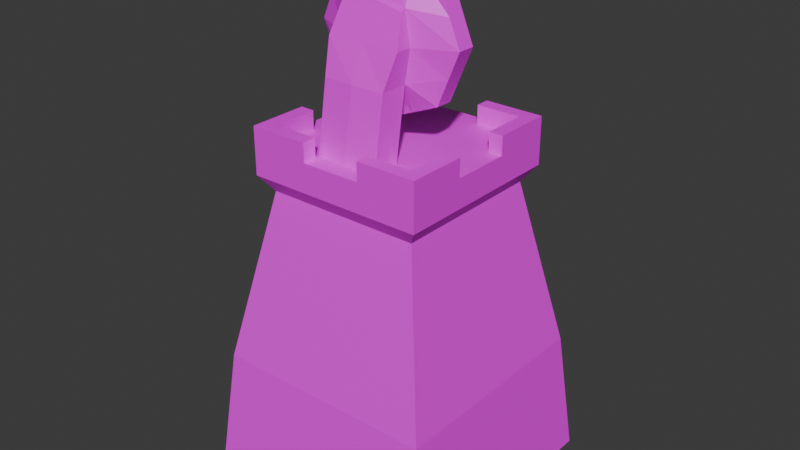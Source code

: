 # Source: ManaLazer.blend  (saved by Blender 4.3.32; exported with 4.5.12 LTS)
import bpy
from mathutils import Matrix  # noqa: F401  (used for matrix-valued properties, if any)

bpy.ops.wm.read_factory_settings(use_empty=True)
scene = bpy.context.scene
scene.name = 'Scene'

# ---- collections
col_collection = bpy.data.collections.new('Collection'); scene.collection.children.link(col_collection)

# ---- images (referenced by path relative to the original .blend; pixels are not part of the script)
import os
ASSET_DIR = os.environ.get("B2B_ASSET_DIR", "")  # directory of the original .blend (textures are referenced by path, not embedded)
HERE = os.path.dirname(os.path.abspath(__file__))  # packed textures are extracted next to this script under _unpacked/

def load_image(name, relpath, width, height, colorspace="sRGB"):
    """Load a texture the original file referenced (path relative to the .blend, or extracted next to this script)."""
    p = next((c for c in (os.path.join(HERE, relpath), os.path.join(ASSET_DIR, relpath)) if relpath and os.path.exists(c)), "")
    if p:
        img = bpy.data.images.load(p, check_existing=True)
        img.name = name
    else:  # same state as the original file: an image datablock whose file is absent (Cycles renders it pink)
        img = bpy.data.images.new(name, width, height)
        img.source = "FILE"
        img.filepath = "//" + (relpath or name)
    img.colorspace_settings.name = colorspace
    return img
img_untitled_001 = load_image('Untitled.001', '', 1024, 1024, 'sRGB')
img_untitled = load_image('Untitled', '', 1024, 1024, 'sRGB')

# ---- materials (node trees are filled in below, after node groups)
mat_material_001 = bpy.data.materials.new('Material.001')
mat_manalazer = bpy.data.materials.new('ManaLazer')

# ---- material node trees
mat_material_001.use_nodes = True; mat_material_001.node_tree.nodes.clear()
_N = mat_material_001.node_tree.nodes; _L = mat_material_001.node_tree.links
n0 = _N.new('ShaderNodeBsdfPrincipled'); n0.name = 'Principled BSDF'; n0.location = (10, 300)
n1 = _N.new('ShaderNodeOutputMaterial'); n1.name = 'Material Output'; n1.location = (300, 300)
n2 = _N.new('ShaderNodeTexImage'); n2.name = 'Image Texture'; n2.location = (-348, 166)
n2.image = img_untitled_001
_L.new(n0.outputs[0], n1.inputs[0])
_L.new(n2.outputs[0], n0.inputs[0])
n1.is_active_output = True
mat_manalazer.use_nodes = True; mat_manalazer.node_tree.nodes.clear()
_N = mat_manalazer.node_tree.nodes; _L = mat_manalazer.node_tree.links
n0 = _N.new('ShaderNodeBsdfPrincipled'); n0.name = 'Principled BSDF'; n0.location = (10, 300)
n1 = _N.new('ShaderNodeOutputMaterial'); n1.name = 'Material Output'; n1.location = (300, 300)
n2 = _N.new('ShaderNodeTexImage'); n2.name = 'Image Texture'; n2.location = (-380, 233)
n2.image = img_untitled
_L.new(n0.outputs[0], n1.inputs[0])
_L.new(n2.outputs[0], n0.inputs[0])
n1.is_active_output = True

# ---- world
world_world = bpy.data.worlds.new('World'); scene.world = world_world
world_world.use_nodes = True; world_world.node_tree.nodes.clear()
_N = world_world.node_tree.nodes; _L = world_world.node_tree.links
n0 = _N.new('ShaderNodeOutputWorld'); n0.name = 'World Output'; n0.location = (300, 300)
n1 = _N.new('ShaderNodeBackground'); n1.name = 'Background'; n1.location = (10, 300)
n1.inputs[0].default_value = (0.05088, 0.05088, 0.05088, 1.0)
_L.new(n1.outputs[0], n0.inputs[0])
n0.is_active_output = True
world_world.color = (0.05088, 0.05088, 0.05088)
world_world.sun_shadow_jitter_overblur = 0.0

# ---- meshes
me_cube_001 = bpy.data.meshes.new('Cube.001')
me_cube_001.from_pydata([(-1.0, -1.0, 0.03566), (-0.7148, -0.7148, 2.548), (-1.0, 1.0, 0.03566), (-0.7148, 0.7148, 2.548), (1.0, -1.0, 0.03566), (0.7148, -0.7148, 2.548), (1.0, 1.0, 0.03566), (0.7148, 0.7148, 2.548), (-0.6019, -0.6019, 2.776), (-0.6019, 0.6019, 2.776), (0.6019, 0.6019, 2.776), (0.6019, -0.6019, 2.776), (0.298, 0.9966, 0.06972), (-0.298, 0.9966, 0.06972), (-0.2383, 0.7148, 2.548), (0.2383, 0.7148, 2.548), (-0.3333, -1.0, 0.03566), (0.3333, -1.0, 0.03566), (0.2383, -0.7148, 2.548), (-0.2383, -0.7148, 2.548), (-0.2383, 0.6019, 2.776), (0.2383, 0.6019, 2.776), (0.2383, -0.6019, 2.776), (-0.2383, -0.6019, 2.776), (-1.0, 0.3333, 0.03566), (-1.0, -0.3333, 0.03566), (-0.7148, -0.2383, 2.548), (-0.7148, 0.2383, 2.548), (1.0, -0.3333, 0.03566), (1.0, 0.3333, 0.03566), (0.7148, 0.2383, 2.548), (0.7148, -0.2383, 2.548), (-0.6019, -0.2383, 2.776), (-0.6019, 0.2383, 2.776), (0.6019, 0.2383, 2.776), (0.6019, -0.2383, 2.776), (0.2383, 0.2383, 2.776), (0.2383, -0.2383, 2.776), (-0.2383, 0.2383, 2.776), (-0.2383, -0.2383, 2.776), (-0.3333, 0.3333, 0.03566), (-0.3333, -0.3333, 0.03566), (0.3333, 0.3333, 0.03566), (0.3333, -0.3333, 0.03566), (-0.7148, 0.2383, 2.776), (-0.7148, 0.7148, 2.776), (0.2383, 0.7148, 2.776), (0.7148, 0.7148, 2.776), (0.7148, -0.2383, 2.776), (0.7148, -0.7148, 2.776), (-0.2383, -0.7148, 2.776), (-0.7148, -0.7148, 2.776), (-0.2383, 0.7148, 2.776), (0.2383, -0.7148, 2.776), (-0.7148, -0.2383, 2.776), (0.7148, 0.2383, 2.776), (-0.7148, 0.2383, 2.925), (-0.7148, 0.7148, 2.925), (0.2383, 0.7148, 2.925), (0.7148, 0.7148, 2.925), (0.7148, -0.2383, 2.925), (0.7148, -0.7148, 2.925), (-0.2383, -0.7148, 2.925), (-0.7148, -0.7148, 2.925), (-0.2383, 0.7148, 2.925), (0.2383, -0.7148, 2.925), (-0.7148, -0.2383, 2.925), (0.7148, 0.2383, 2.925), (-0.6019, 0.2383, 2.925), (-0.6019, 0.6019, 2.925), (0.2383, 0.6019, 2.925), (0.6019, 0.6019, 2.925), (0.6019, -0.2383, 2.925), (0.6019, -0.6019, 2.925), (-0.2383, -0.6019, 2.925), (-0.6019, -0.6019, 2.925), (-0.2383, 0.6019, 2.925), (0.2383, -0.6019, 2.925), (-0.6019, -0.2383, 2.925), (0.6019, 0.2383, 2.925), (-0.8986, -0.8986, 1.049), (-0.8986, 0.8986, 1.049), (0.8986, 0.8986, 1.049), (0.8986, -0.8986, 1.049), (0.2995, -0.8986, 1.049), (-0.2995, -0.8986, 1.049), (-0.2659, 0.9014, 1.083), (0.2659, 0.9014, 1.083), (0.8986, 0.2995, 1.049), (0.8986, -0.2995, 1.049), (-0.8986, -0.2995, 1.049), (-0.8986, 0.2995, 1.049), (-0.6234, -0.6234, 2.42), (-0.6234, 0.6234, 2.42), (0.6234, 0.6234, 2.42), (0.6234, -0.6234, 2.42), (0.2078, -0.6234, 2.42), (-0.2078, -0.6234, 2.42), (-0.2078, 0.6234, 2.42), (0.2078, 0.6234, 2.42), (0.6234, 0.2078, 2.42), (0.6234, -0.2078, 2.42), (-0.6234, -0.2078, 2.42), (-0.6234, 0.2078, 2.42), (0.0, 0.9966, 0.06972), (-0.2822, 0.9496, 0.5411), (0.2822, 0.9496, 0.5411), (0.0, 0.9014, 1.199), (-0.1667, 0.9966, 0.06972), (-0.2907, 0.9748, 0.2878), (0.2907, 0.9748, 0.2878), (0.1361, 0.9014, 1.158), (0.1667, 0.9966, 0.06972), (-0.2738, 0.9249, 0.8049), (0.2738, 0.9249, 0.8049), (-0.1361, 0.9014, 1.158), (-0.1667, 1.0, 0.03566), (-0.3333, 1.0, 0.03566), (-0.3249, 0.9747, 0.2889), (0.3249, 0.9747, 0.2889), (0.3333, 1.0, 0.03566), (0.1498, 0.8986, 1.19), (0.2995, 0.8986, 1.103), (0.1667, 1.0, 0.03566), (0.0, 1.0, 0.03566), (-0.308, 0.924, 0.8059), (-0.3164, 0.9493, 0.5422), (0.308, 0.924, 0.8059), (0.3164, 0.9493, 0.5422), (-0.1498, 0.8986, 1.19), (0.0, 0.8986, 1.235), (-0.2995, 0.8986, 1.103), (0.1582, 0.8576, 0.5422), (0.2822, 0.8579, 0.5411), (-0.1582, 0.8576, 0.5422), (0.0, 0.8576, 0.5422), (0.0, 0.8829, 0.2889), (0.0, 0.9049, 0.06972), (0.0, 0.8323, 0.8759), (-0.2822, 0.8579, 0.5411), (0.0, 0.8097, 1.199), (-0.154, 0.8323, 0.8511), (-0.2738, 0.8332, 0.8049), (-0.1361, 0.8097, 1.158), (-0.1624, 0.8829, 0.2889), (-0.2907, 0.8831, 0.2878), (-0.1667, 0.9049, 0.06972), (0.1624, 0.8829, 0.2889), (0.2907, 0.8831, 0.2878), (0.1667, 0.9049, 0.06972), (0.154, 0.8323, 0.8511), (0.2738, 0.8332, 0.8049), (0.1361, 0.8097, 1.158), (-0.298, 0.9049, 0.06972), (0.298, 0.9049, 0.06972), (0.2659, 0.8097, 1.083), (-0.2659, 0.8097, 1.083), (-0.1667, 1.019, 0.03741), (-0.3333, 1.019, 0.03741), (-0.3249, 0.9937, 0.2907), (0.3249, 0.9937, 0.2907), (0.3333, 1.019, 0.03741), (0.1498, 0.9177, 1.192), (0.2995, 0.9177, 1.105), (0.1667, 1.019, 0.03741), (0.0, 1.019, 0.03741), (-0.308, 0.9431, 0.8076), (-0.3164, 0.9684, 0.5439), (0.308, 0.9431, 0.8076), (0.3164, 0.9684, 0.5439), (-0.1498, 0.9177, 1.192), (0.0, 0.9177, 1.237), (-0.2995, 0.9177, 1.105), (-0.1667, 1.016, 0.07146), (-0.298, 1.016, 0.07146), (-0.2907, 0.9939, 0.2895), (0.2907, 0.9939, 0.2895), (0.298, 1.016, 0.07146), (0.1361, 0.9205, 1.16), (0.2659, 0.9205, 1.085), (0.1667, 1.016, 0.07146), (0.0, 1.016, 0.07146), (-0.2738, 0.944, 0.8066), (-0.2822, 0.9687, 0.5428), (0.2738, 0.944, 0.8066), (0.2822, 0.9687, 0.5428), (-0.1361, 0.9205, 1.16), (0.0, 0.9205, 1.201), (-0.2659, 0.9205, 1.085)], [], [(103, 27, 3, 93), (99, 15, 7, 94), (101, 31, 5, 95), (97, 19, 1, 92), (43, 28, 4, 17), (18, 5, 49, 53), (39, 32, 8, 23), (14, 3, 45, 52), (30, 7, 47, 55), (26, 1, 51, 54), (7, 15, 46, 47), (15, 14, 52, 46), (35, 37, 22, 11), (37, 39, 23, 22), (1, 19, 50, 51), (19, 18, 53, 50), (25, 41, 16, 0), (41, 43, 17, 16), (95, 5, 18, 96), (96, 18, 19, 97), (93, 3, 14, 98), (98, 14, 15, 99), (117, 116, 124, 123, 120, 42, 40), (40, 42, 43, 41), (2, 117, 40, 24), (24, 40, 41, 25), (21, 20, 38, 36), (36, 38, 39, 37), (10, 21, 36, 34), (34, 36, 37, 35), (3, 27, 44, 45), (27, 26, 54, 44), (5, 31, 48, 49), (31, 30, 55, 48), (20, 9, 33, 38), (38, 33, 32, 39), (120, 6, 29, 42), (42, 29, 28, 43), (94, 7, 30, 100), (100, 30, 31, 101), (92, 1, 26, 102), (102, 26, 27, 103), (48, 35, 72, 60), (21, 10, 71, 70), (34, 55, 67, 79), (8, 32, 78, 75), (33, 9, 69, 68), (20, 21, 46, 52), (32, 54, 66, 78), (22, 23, 50, 53), (55, 47, 59, 67), (32, 33, 44, 54), (46, 21, 70, 58), (34, 35, 48, 55), (68, 69, 57, 56), (70, 71, 59, 58), (72, 73, 61, 60), (74, 75, 63, 62), (69, 76, 64, 57), (73, 77, 65, 61), (75, 78, 66, 63), (71, 79, 67, 59), (45, 44, 56, 57), (35, 11, 73, 72), (10, 34, 79, 71), (23, 8, 75, 74), (47, 46, 58, 59), (50, 23, 74, 62), (52, 45, 57, 64), (49, 48, 60, 61), (9, 20, 76, 69), (44, 33, 68, 56), (51, 50, 62, 63), (54, 51, 63, 66), (20, 52, 64, 76), (53, 49, 61, 65), (11, 22, 77, 73), (22, 53, 65, 77), (25, 90, 91, 24), (0, 80, 90, 25), (29, 88, 89, 28), (6, 82, 88, 29), (112, 104, 137, 149), (2, 81, 131, 125, 126, 118, 117), (17, 84, 85, 16), (4, 83, 84, 17), (16, 85, 80, 0), (28, 89, 83, 4), (120, 119, 128, 127, 122, 82, 6), (24, 91, 81, 2), (90, 102, 103, 91), (80, 92, 102, 90), (88, 100, 101, 89), (82, 94, 100, 88), (131, 98, 99, 122, 121, 130, 129), (81, 93, 98, 131), (84, 96, 97, 85), (83, 95, 96, 84), (85, 97, 92, 80), (89, 101, 95, 83), (122, 99, 94, 82), (91, 103, 93, 81), (107, 111, 152, 140), (111, 87, 155, 152), (106, 110, 148, 133), (110, 12, 154, 148), (109, 105, 139, 145), (13, 109, 145, 153), (104, 108, 146, 137), (86, 115, 143, 156), (108, 13, 153, 146), (115, 107, 140, 143), (87, 114, 151, 155), (114, 106, 133, 151), (113, 86, 156, 142), (105, 113, 142, 139), (12, 112, 149, 154), (112, 12, 177, 180), (117, 118, 159, 158), (111, 107, 187, 178), (110, 106, 185, 176), (131, 129, 170, 172), (105, 109, 175, 183), (122, 127, 168, 163), (108, 104, 181, 173), (125, 131, 172, 166), (121, 122, 163, 162), (107, 115, 186, 187), (120, 123, 164, 161), (106, 114, 184, 185), (130, 121, 162, 171), (113, 105, 183, 182), (128, 119, 160, 169), (150, 152, 155, 151), (147, 132, 133, 148), (144, 134, 135, 136), (141, 143, 140, 138), (134, 141, 138, 135), (139, 142, 141, 134), (142, 156, 143, 141), (146, 144, 136, 137), (153, 145, 144, 146), (145, 139, 134, 144), (149, 147, 148, 154), (137, 136, 147, 149), (136, 135, 132, 147), (132, 150, 151, 133), (135, 138, 150, 132), (138, 140, 152, 150), (174, 173, 157, 158), (175, 174, 158, 159), (177, 176, 160, 161), (179, 178, 162, 163), (181, 180, 164, 165), (182, 183, 167, 166), (185, 184, 168, 169), (187, 186, 170, 171), (173, 181, 165, 157), (183, 175, 159, 167), (176, 185, 169, 160), (178, 187, 171, 162), (180, 177, 161, 164), (188, 182, 166, 172), (184, 179, 163, 168), (186, 188, 172, 170), (119, 120, 161, 160), (123, 124, 165, 164), (86, 113, 182, 188), (126, 125, 166, 167), (13, 108, 173, 174), (114, 87, 179, 184), (127, 128, 169, 168), (109, 13, 174, 175), (115, 86, 188, 186), (129, 130, 171, 170), (12, 110, 176, 177), (124, 116, 157, 165), (87, 111, 178, 179), (116, 117, 158, 157), (118, 126, 167, 159), (104, 112, 180, 181)])
_uv = me_cube_001.uv_layers.new(name='UVMap')
_uv.uv.foreach_set('vector', [0.5346, 0.5673, 0.5397, 0.5462, 0.6191, 0.5462, 0.6039, 0.5673, 0.2013, 0.08272, 0.2064, 0.06255, 0.2858, 0.06255, 0.2706, 0.08272, 0.2013, 0.5676, 0.2064, 0.5465, 0.2858, 0.5465, 0.2706, 0.5676, 0.5346, 0.08316, 0.5397, 0.06264, 0.6191, 0.06264, 0.6039, 0.08316, 0.8889, 0.2253, 1.0, 0.2253, 1.0, 0.3363, 0.8889, 0.3363, 0.4603, 0.06264, 0.3809, 0.06264, 0.3809, 0.02477, 0.4603, 0.02477, 0.8255, 0.4158, 0.8255, 0.3552, 0.8861, 0.3552, 0.8861, 0.4158, 0.127, 0.06255, 0.04753, 0.06255, 0.04753, 0.02473, 0.127, 0.02473, 0.127, 0.5465, 0.04753, 0.5465, 0.04753, 0.5086, 0.127, 0.5086, 0.4603, 0.5462, 0.3809, 0.5462, 0.3809, 0.5083, 0.4603, 0.5083, 0.2858, 0.06255, 0.2064, 0.06255, 0.2064, 0.02473, 0.2858, 0.02473, 0.2064, 0.06255, 0.127, 0.06255, 0.127, 0.02473, 0.2064, 0.02473, 0.8255, 0.5558, 0.8255, 0.4952, 0.8861, 0.4952, 0.8861, 0.5558, 0.8255, 0.4952, 0.8255, 0.4158, 0.8861, 0.4158, 0.8861, 0.4952, 0.6191, 0.06264, 0.5397, 0.06264, 0.5397, 0.02477, 0.6191, 0.02477, 0.5397, 0.06264, 0.4603, 0.06264, 0.4603, 0.02477, 0.5397, 0.02477, 0.6667, 0.2253, 0.7778, 0.2253, 0.7778, 0.3363, 0.6667, 0.3363, 0.7778, 0.2253, 0.8889, 0.2253, 0.8889, 0.3363, 0.7778, 0.3363, 0.3961, 0.08316, 0.3809, 0.06264, 0.4603, 0.06264, 0.4654, 0.08316, 0.4654, 0.08316, 0.4603, 0.06264, 0.5397, 0.06264, 0.5346, 0.08316, 0.06276, 0.08272, 0.04753, 0.06255, 0.127, 0.06255, 0.132, 0.08272, 0.132, 0.08272, 0.127, 0.06255, 0.2064, 0.06255, 0.2013, 0.08272, 0.7778, 0.00319, 0.8056, 0.00319, 0.8333, 0.00319, 0.8611, 0.00319, 0.8889, 0.00319, 0.8889, 0.1142, 0.7778, 0.1142, 0.7778, 0.1142, 0.8889, 0.1142, 0.8889, 0.2253, 0.7778, 0.2253, 0.6667, 0.00319, 0.7778, 0.00319, 0.7778, 0.1142, 0.6667, 0.1142, 0.6667, 0.1142, 0.7778, 0.1142, 0.7778, 0.2253, 0.6667, 0.2253, 0.6855, 0.4952, 0.6855, 0.4158, 0.7461, 0.4158, 0.7461, 0.4952, 0.7461, 0.4952, 0.7461, 0.4158, 0.8255, 0.4158, 0.8255, 0.4952, 0.6855, 0.5558, 0.6855, 0.4952, 0.7461, 0.4952, 0.7461, 0.5558, 0.7461, 0.5558, 0.7461, 0.4952, 0.8255, 0.4952, 0.8255, 0.5558, 0.6191, 0.5462, 0.5397, 0.5462, 0.5397, 0.5083, 0.6191, 0.5083, 0.5397, 0.5462, 0.4603, 0.5462, 0.4603, 0.5083, 0.5397, 0.5083, 0.2858, 0.5465, 0.2064, 0.5465, 0.2064, 0.5086, 0.2858, 0.5086, 0.2064, 0.5465, 0.127, 0.5465, 0.127, 0.5086, 0.2064, 0.5086, 0.6855, 0.4158, 0.6855, 0.3552, 0.7461, 0.3552, 0.7461, 0.4158, 0.7461, 0.4158, 0.7461, 0.3552, 0.8255, 0.3552, 0.8255, 0.4158, 0.8889, 0.00319, 1.0, 0.00319, 1.0, 0.1142, 0.8889, 0.1142, 0.8889, 0.1142, 1.0, 0.1142, 1.0, 0.2253, 0.8889, 0.2253, 0.06276, 0.5676, 0.04753, 0.5465, 0.127, 0.5465, 0.132, 0.5676, 0.132, 0.5676, 0.127, 0.5465, 0.2064, 0.5465, 0.2013, 0.5676, 0.3961, 0.5673, 0.3809, 0.5462, 0.4603, 0.5462, 0.4654, 0.5673, 0.4654, 0.5673, 0.4603, 0.5462, 0.5397, 0.5462, 0.5346, 0.5673, 0.9384, 0.9289, 0.9196, 0.9289, 0.9196, 0.9042, 0.9384, 0.9042, 0.8948, 0.8546, 0.8948, 0.9152, 0.8701, 0.9152, 0.8701, 0.8546, 0.9384, 0.8794, 0.9196, 0.8794, 0.9196, 0.8546, 0.9384, 0.8546, 0.7709, 0.8546, 0.7709, 0.9152, 0.7461, 0.9152, 0.7461, 0.8546, 0.8205, 0.8546, 0.8205, 0.9152, 0.7957, 0.9152, 0.7957, 0.8546, 0.6855, 0.4158, 0.6855, 0.4952, 0.6667, 0.4952, 0.6667, 0.4158, 0.7649, 0.94, 0.7461, 0.94, 0.7461, 0.9152, 0.7649, 0.9152, 0.8861, 0.4952, 0.8861, 0.4158, 0.9049, 0.4158, 0.9049, 0.4952, 0.127, 0.5086, 0.04753, 0.5086, 0.04753, 0.4838, 0.127, 0.4838, 0.8255, 0.3552, 0.7461, 0.3552, 0.7461, 0.3363, 0.8255, 0.3363, 0.8959, 0.7703, 0.8771, 0.7703, 0.8771, 0.7455, 0.8959, 0.7455, 0.7461, 0.5558, 0.8255, 0.5558, 0.8255, 0.5746, 0.7461, 0.5746, 0.7461, 0.794, 0.6855, 0.794, 0.6667, 0.7752, 0.7461, 0.7752, 0.7649, 0.7752, 0.7649, 0.8358, 0.7461, 0.8546, 0.7461, 0.7752, 0.8255, 0.8358, 0.8861, 0.8358, 0.9049, 0.8546, 0.8255, 0.8546, 0.7273, 0.9341, 0.7273, 0.8735, 0.7461, 0.8546, 0.7461, 0.9341, 0.6855, 0.794, 0.6855, 0.8546, 0.6667, 0.8546, 0.6667, 0.7752, 0.8861, 0.8358, 0.8861, 0.7752, 0.9049, 0.7752, 0.9049, 0.8546, 0.7273, 0.8735, 0.6667, 0.8735, 0.6667, 0.8546, 0.7461, 0.8546, 0.7649, 0.8358, 0.8255, 0.8358, 0.8255, 0.8546, 0.7461, 0.8546, 0.6191, 0.5083, 0.5397, 0.5083, 0.5397, 0.4835, 0.6191, 0.4835, 0.8453, 0.8546, 0.8453, 0.9152, 0.8205, 0.9152, 0.8205, 0.8546, 0.7957, 0.8546, 0.7957, 0.9152, 0.7709, 0.9152, 0.7709, 0.8546, 0.9296, 0.7752, 0.9296, 0.8358, 0.9049, 0.8358, 0.9049, 0.7752, 0.2858, 0.02473, 0.2064, 0.02473, 0.2064, 0.0, 0.2858, 0.0, 0.9147, 0.7703, 0.8959, 0.7703, 0.8959, 0.7455, 0.9147, 0.7455, 0.127, 0.02473, 0.04753, 0.02473, 0.04753, 0.0, 0.127, 0.0, 0.2858, 0.5086, 0.2064, 0.5086, 0.2064, 0.4838, 0.2858, 0.4838, 0.8701, 0.8546, 0.8701, 0.9152, 0.8453, 0.9152, 0.8453, 0.8546, 0.9384, 0.9042, 0.9196, 0.9042, 0.9196, 0.8794, 0.9384, 0.8794, 0.6191, 0.02477, 0.5397, 0.02477, 0.5397, 0.0, 0.6191, 0.0, 0.4603, 0.5083, 0.3809, 0.5083, 0.3809, 0.4835, 0.4603, 0.4835, 0.9237, 0.5491, 0.9049, 0.5491, 0.9049, 0.5243, 0.9237, 0.5243, 0.4603, 0.02477, 0.3809, 0.02477, 0.3809, 0.0, 0.4603, 0.0, 0.9196, 0.8546, 0.9196, 0.9152, 0.8948, 0.9152, 0.8948, 0.8546, 0.9237, 0.5739, 0.9049, 0.5739, 0.9049, 0.5491, 0.9237, 0.5491, 0.4444, 0.9662, 0.4501, 0.7969, 0.5499, 0.7969, 0.5556, 0.9662, 0.3333, 0.9662, 0.3502, 0.7969, 0.4501, 0.7969, 0.4444, 0.9662, 0.1111, 0.9665, 0.1167, 0.7972, 0.2166, 0.7972, 0.2222, 0.9665, 0.0, 0.9665, 0.0169, 0.7972, 0.1167, 0.7972, 0.1111, 0.9665, 0.9081, 0.4138, 0.9081, 0.386, 0.9234, 0.386, 0.9234, 0.4138, 0.0, 0.4838, 0.0169, 0.3141, 0.1167, 0.3051, 0.1153, 0.3548, 0.1139, 0.399, 0.1125, 0.4414, 0.1111, 0.4838, 0.4444, 0.4835, 0.4501, 0.314, 0.5499, 0.314, 0.5556, 0.4835, 0.3333, 0.4835, 0.3502, 0.314, 0.4501, 0.314, 0.4444, 0.4835, 0.5556, 0.4835, 0.5499, 0.314, 0.6498, 0.314, 0.6667, 0.4835, 0.2222, 0.9665, 0.2166, 0.7972, 0.3164, 0.7972, 0.3333, 0.9665, 0.2222, 0.4838, 0.2208, 0.4414, 0.2194, 0.399, 0.218, 0.3548, 0.2166, 0.3051, 0.3164, 0.3141, 0.3333, 0.4838, 0.5556, 0.9662, 0.5499, 0.7969, 0.6498, 0.7969, 0.6667, 0.9662, 0.4501, 0.7969, 0.4654, 0.5673, 0.5346, 0.5673, 0.5499, 0.7969, 0.3502, 0.7969, 0.3961, 0.5673, 0.4654, 0.5673, 0.4501, 0.7969, 0.1167, 0.7972, 0.132, 0.5676, 0.2013, 0.5676, 0.2166, 0.7972, 0.0169, 0.7972, 0.06276, 0.5676, 0.132, 0.5676, 0.1167, 0.7972, 0.1167, 0.3051, 0.132, 0.08272, 0.2013, 0.08272, 0.2166, 0.3051, 0.1916, 0.2907, 0.1667, 0.2832, 0.1417, 0.2907, 0.0169, 0.3141, 0.06276, 0.08272, 0.132, 0.08272, 0.1167, 0.3051, 0.4501, 0.314, 0.4654, 0.08316, 0.5346, 0.08316, 0.5499, 0.314, 0.3502, 0.314, 0.3961, 0.08316, 0.4654, 0.08316, 0.4501, 0.314, 0.5499, 0.314, 0.5346, 0.08316, 0.6039, 0.08316, 0.6498, 0.314, 0.2166, 0.7972, 0.2013, 0.5676, 0.2706, 0.5676, 0.3164, 0.7972, 0.2166, 0.3051, 0.2013, 0.08272, 0.2706, 0.08272, 0.3164, 0.3141, 0.5499, 0.7969, 0.5346, 0.5673, 0.6039, 0.5673, 0.6498, 0.7969, 0.9208, 0.48, 0.9206, 0.5026, 0.9053, 0.5026, 0.9055, 0.48, 0.9206, 0.5026, 0.9202, 0.5243, 0.9049, 0.5243, 0.9053, 0.5026, 0.8923, 0.6666, 0.8925, 0.709, 0.8773, 0.7076, 0.8771, 0.6652, 0.8925, 0.709, 0.8928, 0.7455, 0.8775, 0.7441, 0.8773, 0.7076, 0.8994, 0.709, 0.8996, 0.6666, 0.9148, 0.6652, 0.9146, 0.7076, 0.8991, 0.7455, 0.8994, 0.709, 0.9146, 0.7076, 0.9144, 0.7441, 0.9081, 0.386, 0.9081, 0.3582, 0.9234, 0.3582, 0.9234, 0.386, 0.9202, 0.4356, 0.9206, 0.4573, 0.9053, 0.4573, 0.9049, 0.4356, 0.9081, 0.3582, 0.9081, 0.3363, 0.9234, 0.3363, 0.9234, 0.3582, 0.9206, 0.4573, 0.9208, 0.48, 0.9055, 0.48, 0.9053, 0.4573, 0.8928, 0.576, 0.8923, 0.6225, 0.8771, 0.6211, 0.8775, 0.5746, 0.8923, 0.6225, 0.8923, 0.6666, 0.8771, 0.6652, 0.8771, 0.6211, 0.8996, 0.6225, 0.8991, 0.576, 0.9144, 0.5746, 0.9148, 0.6211, 0.8996, 0.6666, 0.8996, 0.6225, 0.9148, 0.6211, 0.9148, 0.6652, 0.9081, 0.4356, 0.9081, 0.4138, 0.9234, 0.4138, 0.9234, 0.4356, 0.9081, 0.4138, 0.9081, 0.4356, 0.9049, 0.4356, 0.9049, 0.4138, 0.9153, 0.7534, 0.9151, 0.711, 0.9183, 0.711, 0.9185, 0.7534, 0.9206, 0.5026, 0.9208, 0.48, 0.924, 0.48, 0.9238, 0.5026, 0.8925, 0.709, 0.8923, 0.6666, 0.8955, 0.6666, 0.8957, 0.709, 0.9222, 0.6744, 0.9225, 0.6495, 0.9257, 0.6495, 0.9253, 0.6744, 0.8996, 0.6666, 0.8994, 0.709, 0.8962, 0.709, 0.8964, 0.6666, 0.9217, 0.5746, 0.9222, 0.6244, 0.919, 0.6244, 0.9185, 0.5746, 0.9081, 0.3582, 0.9081, 0.386, 0.9049, 0.386, 0.9049, 0.3582, 0.9148, 0.6244, 0.9153, 0.5746, 0.9185, 0.5746, 0.918, 0.6244, 0.9225, 0.5996, 0.9222, 0.5746, 0.9253, 0.5746, 0.9257, 0.5996, 0.9208, 0.48, 0.9206, 0.4573, 0.9238, 0.4573, 0.924, 0.48, 0.8889, 0.00319, 0.8611, 0.00319, 0.8611, 0.0, 0.8889, 0.0, 0.8923, 0.6666, 0.8923, 0.6225, 0.8955, 0.6225, 0.8955, 0.6666, 0.9226, 0.6245, 0.9225, 0.5996, 0.9257, 0.5996, 0.9258, 0.6245, 0.8996, 0.6225, 0.8996, 0.6666, 0.8964, 0.6666, 0.8964, 0.6225, 0.9221, 0.6685, 0.9219, 0.711, 0.9187, 0.711, 0.9189, 0.6685, 0.8531, 0.6328, 0.8501, 0.5814, 0.8718, 0.5939, 0.8731, 0.6405, 0.8545, 0.7268, 0.8538, 0.6844, 0.8745, 0.6846, 0.8759, 0.727, 0.8004, 0.7268, 0.8011, 0.6844, 0.8274, 0.6844, 0.8274, 0.7268, 0.8018, 0.6328, 0.8047, 0.5814, 0.8274, 0.5746, 0.8274, 0.6286, 0.8011, 0.6844, 0.8018, 0.6328, 0.8274, 0.6286, 0.8274, 0.6844, 0.7804, 0.6846, 0.7818, 0.6405, 0.8018, 0.6328, 0.8011, 0.6844, 0.7818, 0.6405, 0.7831, 0.5939, 0.8047, 0.5814, 0.8018, 0.6328, 0.7997, 0.7636, 0.8004, 0.7268, 0.8274, 0.7268, 0.8274, 0.7636, 0.7778, 0.7636, 0.779, 0.727, 0.8004, 0.7268, 0.7997, 0.7636, 0.779, 0.727, 0.7804, 0.6846, 0.8011, 0.6844, 0.8004, 0.7268, 0.8552, 0.7636, 0.8545, 0.7268, 0.8759, 0.727, 0.8771, 0.7636, 0.8274, 0.7636, 0.8274, 0.7268, 0.8545, 0.7268, 0.8552, 0.7636, 0.8274, 0.7268, 0.8274, 0.6844, 0.8538, 0.6844, 0.8545, 0.7268, 0.8538, 0.6844, 0.8531, 0.6328, 0.8731, 0.6405, 0.8745, 0.6846, 0.8274, 0.6844, 0.8274, 0.6286, 0.8531, 0.6328, 0.8538, 0.6844, 0.8274, 0.6286, 0.8274, 0.5746, 0.8501, 0.5814, 0.8531, 0.6328, 0.6726, 0.7695, 0.6944, 0.7695, 0.6944, 0.7752, 0.6667, 0.7752, 0.6738, 0.733, 0.6726, 0.7695, 0.6667, 0.7752, 0.6681, 0.7328, 0.7719, 0.7695, 0.7707, 0.733, 0.7764, 0.7328, 0.7778, 0.7752, 0.7665, 0.5999, 0.7449, 0.5874, 0.7472, 0.5821, 0.7721, 0.5965, 0.7222, 0.7695, 0.75, 0.7695, 0.75, 0.7752, 0.7222, 0.7752, 0.6766, 0.6464, 0.6752, 0.6906, 0.6695, 0.6904, 0.6709, 0.6462, 0.7693, 0.6906, 0.7679, 0.6464, 0.7736, 0.6462, 0.775, 0.6904, 0.7222, 0.5806, 0.6995, 0.5874, 0.6973, 0.5821, 0.7222, 0.5746, 0.6944, 0.7695, 0.7222, 0.7695, 0.7222, 0.7752, 0.6944, 0.7752, 0.6752, 0.6906, 0.6738, 0.733, 0.6681, 0.7328, 0.6695, 0.6904, 0.7707, 0.733, 0.7693, 0.6906, 0.775, 0.6904, 0.7764, 0.7328, 0.7449, 0.5874, 0.7222, 0.5806, 0.7222, 0.5746, 0.7472, 0.5821, 0.75, 0.7695, 0.7719, 0.7695, 0.7778, 0.7752, 0.75, 0.7752, 0.6779, 0.5999, 0.6766, 0.6464, 0.6709, 0.6462, 0.6723, 0.5965, 0.7679, 0.6464, 0.7665, 0.5999, 0.7721, 0.5965, 0.7736, 0.6462, 0.6995, 0.5874, 0.6779, 0.5999, 0.6723, 0.5965, 0.6973, 0.5821, 0.9219, 0.711, 0.9217, 0.7534, 0.9185, 0.7534, 0.9187, 0.711, 0.8611, 0.00319, 0.8333, 0.00319, 0.8333, 0.0, 0.8611, 0.0, 0.8991, 0.576, 0.8996, 0.6225, 0.8964, 0.6225, 0.896, 0.576, 0.9149, 0.6685, 0.9148, 0.6244, 0.918, 0.6244, 0.9181, 0.6685, 0.9081, 0.3363, 0.9081, 0.3582, 0.9049, 0.3582, 0.9049, 0.3363, 0.8923, 0.6225, 0.8928, 0.576, 0.896, 0.576, 0.8955, 0.6225, 0.9222, 0.6244, 0.9221, 0.6685, 0.9189, 0.6685, 0.919, 0.6244, 0.8994, 0.709, 0.8991, 0.7455, 0.896, 0.7455, 0.8962, 0.709, 0.9206, 0.4573, 0.9202, 0.4356, 0.9234, 0.4356, 0.9238, 0.4573, 0.9225, 0.6495, 0.9226, 0.6245, 0.9258, 0.6245, 0.9257, 0.6495, 0.8928, 0.7455, 0.8925, 0.709, 0.8957, 0.709, 0.896, 0.7455, 0.8333, 0.00319, 0.8056, 0.00319, 0.8056, 0.0, 0.8333, 0.0, 0.9202, 0.5243, 0.9206, 0.5026, 0.9238, 0.5026, 0.9234, 0.5243, 0.8056, 0.00319, 0.7778, 0.00319, 0.7778, 0.0, 0.8056, 0.0, 0.9151, 0.711, 0.9149, 0.6685, 0.9181, 0.6685, 0.9183, 0.711, 0.9081, 0.386, 0.9081, 0.4138, 0.9049, 0.4138, 0.9049, 0.386])
me_cube_001.materials.append(mat_material_001)
me_cube_001.update()
me_cube = bpy.data.meshes.new('Cube')
me_cube.from_pydata([(-0.8536, -0.8536, 0.2668), (-0.8536, -0.8536, 0.5551), (-0.8536, 0.8536, 0.2668), (-0.8536, 0.8536, 0.5551), (0.8536, -0.8536, 0.2668), (0.8536, -0.8536, 0.5551), (0.8536, 0.8536, 0.2668), (0.8536, 0.8536, 0.5551), (-1.207, -1.823e-07, 0.2668), (-1.207, -5.276e-08, 0.5551), (-1.823e-07, 1.207, 0.2668), (-5.276e-08, 1.207, 0.5551), (1.207, 1.823e-07, 0.2668), (1.041, 4.28e-08, 0.5285), (1.823e-07, -1.207, 0.2668), (5.276e-08, -1.207, 0.5551), (0.0, 0.0, 0.3223), (1.712, -2.638e-08, -0.6898), (-1.03, -0.4268, 0.2668), (0.9377, -0.2493, 0.5291), (-1.03, -0.4268, 0.5551), (1.03, -0.4268, 0.2668), (2.638e-08, -0.6036, 0.4286), (-2.642e-08, -0.6036, -0.01249), (-0.4268, 1.03, 0.2668), (-0.4268, -1.03, 0.5551), (-0.4268, 1.03, 0.5551), (-0.4268, -1.03, 0.2668), (-0.6036, -2.638e-08, 0.4286), (-0.6036, 2.638e-08, -0.01249), (-0.5152, -0.5152, -0.01249), (-0.5152, -0.5152, 0.4895), (0.4268, 1.03, 0.5551), (0.4268, -1.03, 0.2668), (0.4268, 1.03, 0.2668), (0.4268, -1.03, 0.5551), (0.6036, 2.638e-08, 0.4286), (0.5248, -2.638e-08, -0.01249), (0.7956, -0.1776, 0.5066), (0.5248, -0.5152, -0.01249), (-1.03, 0.4268, 0.5551), (1.03, 0.4268, 0.2668), (-1.03, 0.4268, 0.2668), (0.9377, 0.2493, 0.5291), (-2.638e-08, 0.6036, 0.4286), (2.635e-08, 0.6036, -0.01249), (-0.5152, 0.5152, -0.01249), (-0.5152, 0.5152, 0.4895), (0.5248, 0.5152, -0.01249), (0.7956, 0.1776, 0.5066), (1.03, 0.4268, 0.5551), (1.207, 5.276e-08, 0.5551), (1.03, -0.4268, 0.5551), (0.5152, -0.5152, 0.4895), (0.8393, 3.661e-08, 0.4907), (0.5152, 0.5152, 0.4895), (0.6766, 8.938e-09, 1.643), (0.8158, 1.321e-08, 1.67), (0.7445, 0.172, 1.67), (0.7445, -0.172, 1.67), (0.6464, -0.1226, 1.654), (0.6464, 0.1226, 1.654), (0.6635, 7.354e-09, 1.727), (0.8027, 1.162e-08, 1.753), (0.7314, 0.172, 1.754), (0.7314, -0.172, 1.754), (0.6333, -0.1226, 1.738), (0.6333, 0.1226, 1.738), (0.02941, 5.386e-08, 1.559), (-0.03547, -0.1137, 1.55), (-0.03547, 0.1137, 1.55), (0.01852, 5.404e-08, 1.629), (-0.04637, -0.1137, 1.619), (-0.04637, 0.1137, 1.619), (-0.2301, 1.358e-08, 1.52), (-0.1652, -0.1137, 1.53), (-0.1652, 0.1137, 1.53), (-0.241, 1.365e-08, 1.59), (-0.1761, -0.1137, 1.6), (-0.1761, 0.1137, 1.6), (0.04915, 5.695e-08, 1.562), (-0.0256, -0.131, 1.551), (-0.0256, 0.131, 1.551), (0.03825, 5.679e-08, 1.632), (-0.0365, -0.131, 1.621), (-0.0365, 0.131, 1.621), (-0.1751, 0.131, 1.528), (-0.2499, 1.152e-08, 1.517), (-0.1751, -0.131, 1.528), (-0.2608, 1.124e-08, 1.587), (-0.186, -0.131, 1.598), (-0.186, 0.131, 1.598), (-0.03981, 7.752e-10, 1.243), (0.003222, -0.05499, 1.43), (-0.09968, -0.08897, 1.411), (-0.1633, 7.752e-10, 1.399), (-0.09968, 0.08897, 1.411), (0.003222, 0.05499, 1.43), (-0.09366, -0.08897, 1.701), (-0.1966, -0.05499, 1.682), (-0.1966, 0.05499, 1.682), (-0.09366, 0.08897, 1.701), (-0.03006, 7.752e-10, 1.713), (-0.1535, 7.752e-10, 1.869), (1.708e-08, 0.6036, -0.2759), (-8.693e-09, 8.882e-16, -0.2759), (0.5248, -2.638e-08, -0.5019), (-3.184e-08, -0.6036, -0.2759), (0.5248, -0.5152, -0.4688), (-0.5596, 2.638e-08, -0.04992), (-0.4777, -0.5152, -0.08302), (-0.4777, 0.5152, -0.08302), (0.5248, 0.5152, -0.4688), (1.712, -2.638e-08, -0.2003), (1.712, -0.5152, -0.2003), (1.712, -0.5152, -0.6567), (1.712, 0.5152, -0.2003), (1.712, 0.5152, -0.6567)], [], [(42, 40, 3, 2), (34, 32, 7, 6), (21, 52, 5, 4), (27, 25, 1, 0), (39, 21, 4, 33), (31, 20, 1, 25), (53, 22, 15, 35), (55, 44, 16, 36), (47, 40, 9, 28), (30, 23, 14, 27), (45, 48, 112, 104), (48, 41, 12, 37), (33, 35, 15, 14), (41, 50, 51, 12), (24, 26, 11, 10), (18, 20, 9, 8), (0, 1, 20, 18), (29, 46, 111, 109), (36, 16, 22, 53), (28, 9, 20, 31), (37, 12, 21, 39), (12, 51, 52, 21), (16, 28, 31, 22), (8, 29, 30, 18), (2, 3, 26, 24), (42, 46, 29, 8), (18, 30, 27, 0), (44, 47, 28, 16), (22, 31, 25, 15), (14, 15, 25, 27), (37, 39, 114, 113), (13, 43, 58, 57), (4, 5, 35, 33), (46, 45, 104, 111), (38, 19, 59, 60), (52, 53, 35, 5), (23, 39, 33, 14), (10, 11, 32, 34), (7, 32, 55, 50), (10, 34, 48, 45), (11, 26, 47, 44), (2, 24, 46, 42), (6, 7, 50, 41), (34, 6, 41, 48), (24, 10, 45, 46), (26, 3, 40, 47), (32, 11, 44, 55), (8, 9, 40, 42), (43, 13, 51, 50), (13, 19, 52, 51), (19, 38, 53, 52), (38, 54, 36, 53), (54, 49, 55, 36), (49, 43, 50, 55), (58, 61, 67, 64), (57, 58, 64, 63), (43, 49, 61, 58), (54, 38, 60, 56), (19, 13, 57, 59), (49, 54, 56, 61), (63, 62, 66, 65), (64, 67, 62, 63), (62, 67, 85, 83), (59, 57, 63, 65), (60, 66, 84, 81), (60, 59, 65, 66), (85, 82, 86, 91), (56, 60, 81, 80), (67, 61, 82, 85), (61, 56, 80, 82), (66, 62, 83, 84), (87, 88, 90, 89), (86, 87, 89, 91), (81, 84, 90, 88), (69, 68, 80, 81), (68, 70, 82, 80), (71, 72, 84, 83), (73, 71, 83, 85), (70, 76, 86, 82), (74, 75, 88, 87), (76, 74, 87, 86), (78, 77, 89, 90), (77, 79, 91, 89), (79, 73, 85, 91), (72, 78, 90, 84), (75, 69, 81, 88), (70, 73, 79, 76), (68, 71, 73, 70), (69, 72, 71, 68), (78, 72, 69, 75), (75, 74, 77, 78), (74, 76, 79, 77), (92, 93, 94), (93, 92, 97), (92, 94, 95), (92, 95, 96), (92, 96, 97), (93, 97, 102), (94, 93, 98), (95, 94, 99), (96, 95, 100), (97, 96, 101), (93, 102, 98), (94, 98, 99), (95, 99, 100), (96, 100, 101), (97, 101, 102), (98, 102, 103), (99, 98, 103), (100, 99, 103), (101, 100, 103), (102, 101, 103), (111, 104, 105, 109), (109, 105, 107, 110), (105, 106, 108, 107), (104, 112, 106, 105), (39, 23, 107, 108), (30, 29, 109, 110), (108, 106, 17, 115), (23, 30, 110, 107), (113, 114, 115, 17), (116, 113, 17, 117), (112, 48, 116, 117), (106, 112, 117, 17), (48, 37, 113, 116), (39, 108, 115, 114)])
_uv = me_cube.uv_layers.new(name='UVMap')
_uv.uv.foreach_set('vector', [0.8626, 0.2472, 0.9176, 0.2472, 0.9125, 0.3296, 0.8575, 0.3296, 0.2332, 0.9198, 0.2889, 0.9197, 0.2886, 1.0, 0.233, 1.0, 0.9803, 0.08239, 0.9248, 0.08239, 0.9227, 6.165e-10, 0.9782, 2.782e-08, 0.345, 0.7553, 0.2893, 0.7552, 0.2895, 0.671, 0.3452, 0.671, 0.5066, 0.1633, 0.4299, 0.2149, 0.4299, 0.1257, 0.4925, 0.06286, 0.0845, 0.1617, 1.975e-08, 0.2151, 1.71e-08, 0.1259, 0.06296, 0.06296, 0.268, 0.08582, 0.169, 0.1083, 0.1259, -1.79e-08, 0.215, 0.0001196, 0.344, 0.2696, 0.2581, 0.3236, 0.2124, 0.2164, 0.321, 0.1715, 0.1605, 0.3455, 0.06296, 0.3674, 1.225e-08, 0.3042, 0.1061, 0.2604, 0.6908, 0.08705, 0.593, 0.1091, 0.5551, 5.393e-09, 0.6437, 0.0002574, 0.8803, 0.53, 0.8958, 0.629, 0.8088, 0.6428, 0.83, 0.538, 0.5822, 0.3473, 0.4925, 0.3673, 0.4299, 0.304, 0.5444, 0.2553, 0.345, 0.9198, 0.2893, 0.9197, 0.2891, 0.8395, 0.3447, 0.8395, 0.9803, 0.2472, 0.9248, 0.2472, 0.9269, 0.1648, 0.9824, 0.1648, 0.2332, 0.7553, 0.2889, 0.7552, 0.2891, 0.8395, 0.2334, 0.8395, 0.8626, 0.08239, 0.9176, 0.08239, 0.9227, 0.1648, 0.8676, 0.1648, 0.8575, -8.547e-09, 0.9125, 1.687e-08, 0.9176, 0.08239, 0.8626, 0.08239, 0.7969, 0.7707, 0.7944, 0.8702, 0.7798, 0.8702, 0.7885, 0.7707, 0.321, 0.1715, 0.2124, 0.2164, 0.169, 0.1083, 0.268, 0.08582, 0.1061, 0.2604, 1.225e-08, 0.3042, 1.975e-08, 0.2151, 0.0845, 0.1617, 0.5444, 0.2553, 0.4299, 0.304, 0.4299, 0.2149, 0.5066, 0.1633, 0.9824, 0.1648, 0.9269, 0.1648, 0.9248, 0.08239, 0.9803, 0.08239, 0.2124, 0.2164, 0.1061, 0.2604, 0.0845, 0.1617, 0.169, 0.1083, 0.8575, 0.127, 0.7442, 0.1725, 0.6908, 0.08705, 0.7949, 0.06374, 0.233, 0.671, 0.2886, 0.671, 0.2889, 0.7552, 0.2332, 0.7553, 0.8575, 0.2161, 0.7664, 0.271, 0.7442, 0.1725, 0.8575, 0.127, 0.7949, 0.06374, 0.6908, 0.08705, 0.6437, 0.0002574, 0.7323, 0.0005148, 0.2581, 0.3236, 0.1605, 0.3455, 0.1061, 0.2604, 0.2124, 0.2164, 0.169, 0.1083, 0.0845, 0.1617, 0.06296, 0.06296, 0.1259, -1.79e-08, 0.3447, 0.8395, 0.2891, 0.8395, 0.2893, 0.7552, 0.345, 0.7553, 0.5294, 0.6576, 0.4299, 0.6576, 0.4299, 0.431, 0.5294, 0.431, 0.478, 0.8973, 0.4299, 0.896, 0.4448, 0.6739, 0.478, 0.6748, 0.3452, 1.0, 0.2895, 1.0, 0.2893, 0.9197, 0.345, 0.9198, 0.8645, 0.431, 0.8803, 0.53, 0.83, 0.538, 0.8521, 0.4403, 0.2615, 0.6706, 0.233, 0.671, 0.2332, 0.4476, 0.2529, 0.4473, 0.367, 0.06337, 0.268, 0.08582, 0.215, 0.0001196, 0.304, 0.0002391, 0.593, 0.1091, 0.5066, 0.1633, 0.4925, 0.06286, 0.5551, 5.393e-09, 0.2334, 0.8395, 0.2891, 0.8395, 0.2889, 0.9197, 0.2332, 0.9198, 0.4299, 0.3048, 0.367, 0.3678, 0.344, 0.2696, 0.4299, 0.2157, 0.7323, 0.431, 0.6437, 0.4307, 0.5822, 0.3473, 0.6816, 0.3246, 0.304, 0.4307, 0.215, 0.4306, 0.1605, 0.3455, 0.2581, 0.3236, 0.8575, 0.3053, 0.7949, 0.3681, 0.7664, 0.271, 0.8575, 0.2161, 0.9782, 0.3296, 0.9227, 0.3296, 0.9248, 0.2472, 0.9803, 0.2472, 0.6437, 0.4307, 0.5551, 0.4305, 0.4925, 0.3673, 0.5822, 0.3473, 0.7949, 0.3681, 0.7323, 0.431, 0.6816, 0.3246, 0.7664, 0.271, 0.215, 0.4306, 0.1259, 0.4305, 0.06296, 0.3674, 0.1605, 0.3455, 0.367, 0.3678, 0.304, 0.4307, 0.2581, 0.3236, 0.344, 0.2696, 0.8676, 0.1648, 0.9227, 0.1648, 0.9176, 0.2472, 0.8626, 0.2472, 0.4, 0.1909, 0.4001, 0.1388, 0.4299, 0.1265, 0.4299, 0.2157, 0.4001, 0.1388, 0.3633, 0.102, 0.367, 0.06337, 0.4299, 0.1265, 0.3633, 0.102, 0.343, 0.1253, 0.268, 0.08582, 0.367, 0.06337, 0.343, 0.1253, 0.3637, 0.1539, 0.321, 0.1715, 0.268, 0.08582, 0.3637, 0.1539, 0.3692, 0.1887, 0.344, 0.2696, 0.321, 0.1715, 0.3692, 0.1887, 0.4, 0.1909, 0.4299, 0.2157, 0.344, 0.2696, 0.8086, 0.4478, 0.7889, 0.4475, 0.7891, 0.4312, 0.8088, 0.4315, 0.478, 0.6748, 0.4448, 0.6739, 0.4448, 0.6576, 0.478, 0.6585, 0.8088, 0.6712, 0.7803, 0.6708, 0.7889, 0.4475, 0.8086, 0.4478, 0.3795, 0.8987, 0.3452, 0.8944, 0.3558, 0.671, 0.3795, 0.6739, 0.5262, 0.896, 0.478, 0.8973, 0.478, 0.6748, 0.5112, 0.6739, 0.4138, 0.8944, 0.3795, 0.8987, 0.3795, 0.6739, 0.4032, 0.671, 0.6614, 0.6712, 0.6626, 0.6984, 0.6392, 0.7051, 0.6288, 0.6864, 0.6952, 0.6835, 0.6865, 0.703, 0.6626, 0.6984, 0.6614, 0.6712, 0.6626, 0.6984, 0.6865, 0.703, 0.6939, 0.8332, 0.668, 0.8198, 0.5112, 0.6739, 0.478, 0.6748, 0.478, 0.6585, 0.5112, 0.6576, 0.2529, 0.4473, 0.2527, 0.4309, 0.3836, 0.4313, 0.3838, 0.4449, 0.2529, 0.4473, 0.2332, 0.4476, 0.233, 0.4312, 0.2527, 0.4309, 0.6582, 0.4316, 0.658, 0.4452, 0.6288, 0.4446, 0.629, 0.431, 0.7204, 0.8459, 0.6968, 0.8398, 0.6952, 0.7133, 0.7205, 0.7275, 0.7891, 0.4312, 0.7889, 0.4475, 0.658, 0.4452, 0.6582, 0.4316, 0.7441, 0.8401, 0.7204, 0.8459, 0.7205, 0.7275, 0.7457, 0.7136, 0.6392, 0.7051, 0.6626, 0.6984, 0.668, 0.8198, 0.6434, 0.8355, 0.4266, 0.456, 0.4266, 0.4813, 0.413, 0.4813, 0.413, 0.456, 0.4266, 0.4307, 0.4266, 0.456, 0.413, 0.456, 0.413, 0.4307, 0.3838, 0.4449, 0.3836, 0.4313, 0.4128, 0.4307, 0.413, 0.4444, 0.6985, 0.7115, 0.7205, 0.7238, 0.7205, 0.7275, 0.6952, 0.7133, 0.7205, 0.7238, 0.7424, 0.7117, 0.7457, 0.7136, 0.7205, 0.7275, 0.6682, 0.8237, 0.6468, 0.8373, 0.6434, 0.8355, 0.668, 0.8198, 0.6906, 0.8353, 0.6682, 0.8237, 0.668, 0.8198, 0.6939, 0.8332, 0.7424, 0.7117, 0.7424, 0.6873, 0.7457, 0.6855, 0.7457, 0.7136, 0.7205, 0.675, 0.6985, 0.687, 0.6952, 0.6852, 0.7205, 0.6712, 0.7424, 0.6873, 0.7205, 0.675, 0.7205, 0.6712, 0.7457, 0.6855, 0.6479, 0.8625, 0.6704, 0.8741, 0.6706, 0.8779, 0.6447, 0.8645, 0.6704, 0.8741, 0.6918, 0.8605, 0.6952, 0.8623, 0.6706, 0.8779, 0.6918, 0.8605, 0.6906, 0.8353, 0.6939, 0.8332, 0.6952, 0.8623, 0.6468, 0.8373, 0.6479, 0.8625, 0.6447, 0.8645, 0.6434, 0.8355, 0.6985, 0.687, 0.6985, 0.7115, 0.6952, 0.7133, 0.6952, 0.6852, 0.413, 0.5944, 0.4266, 0.5945, 0.4266, 0.6198, 0.413, 0.6197, 0.413, 0.5471, 0.4266, 0.5471, 0.4266, 0.5691, 0.413, 0.5691, 0.413, 0.5252, 0.4266, 0.5252, 0.4266, 0.5471, 0.413, 0.5471, 0.413, 0.5944, 0.413, 0.5691, 0.4266, 0.5691, 0.4266, 0.5944, 0.4266, 0.4813, 0.4277, 0.5032, 0.4141, 0.5032, 0.413, 0.4813, 0.4277, 0.5032, 0.4266, 0.5252, 0.413, 0.5252, 0.4141, 0.5032, 0.7358, 0.9672, 0.7155, 0.9361, 0.735, 0.9331, 0.7668, 0.8802, 0.752, 0.9141, 0.7457, 0.8777, 0.7668, 0.7931, 0.7457, 0.7616, 0.7628, 0.76, 0.7668, 0.7931, 0.7628, 0.76, 0.7798, 0.7575, 0.6952, 0.9672, 0.6959, 0.9331, 0.7155, 0.9361, 0.7668, 0.8802, 0.7457, 0.8777, 0.763, 0.8244, 0.735, 0.9331, 0.7155, 0.9361, 0.7155, 0.8806, 0.7628, 0.76, 0.7457, 0.7616, 0.7457, 0.7066, 0.7798, 0.7575, 0.7628, 0.76, 0.7668, 0.7041, 0.7155, 0.9361, 0.6959, 0.9331, 0.7155, 0.8806, 0.7668, 0.8802, 0.763, 0.8244, 0.7798, 0.828, 0.735, 0.9331, 0.7155, 0.8806, 0.7358, 0.8773, 0.7628, 0.76, 0.7457, 0.7066, 0.7668, 0.7041, 0.6959, 0.9331, 0.6952, 0.8773, 0.7155, 0.8806, 0.7457, 0.8777, 0.7457, 0.8238, 0.763, 0.8244, 0.7798, 0.828, 0.763, 0.8244, 0.7668, 0.7931, 0.7358, 0.8773, 0.7155, 0.8806, 0.7167, 0.8459, 0.7668, 0.7041, 0.7457, 0.7066, 0.7522, 0.6712, 0.7155, 0.8806, 0.6952, 0.8773, 0.7142, 0.8459, 0.763, 0.8244, 0.7457, 0.8238, 0.7668, 0.7931, 0.2172, 0.448, 0.233, 0.5441, 0.1165, 0.5432, 0.118, 0.4307, 0.118, 0.4307, 0.1165, 0.5432, 3.239e-08, 0.5423, 0.01838, 0.4464, 0.1165, 0.5432, 0.115, 0.649, 0.01569, 0.6474, 3.239e-08, 0.5423, 0.233, 0.5441, 0.2145, 0.649, 0.115, 0.649, 0.1165, 0.5432, 0.8958, 0.629, 0.9114, 0.53, 0.9616, 0.538, 0.9828, 0.6428, 0.7944, 0.6712, 0.7969, 0.7707, 0.7885, 0.7707, 0.7798, 0.6712, 0.01569, 0.6474, 0.115, 0.649, 0.113, 0.8809, 0.01373, 0.8794, 0.9114, 0.53, 0.9272, 0.431, 0.9395, 0.4403, 0.9616, 0.538, 0.5262, 0.757, 0.5262, 0.6576, 0.6141, 0.6576, 0.6205, 0.757, 0.5262, 0.8565, 0.5262, 0.757, 0.6205, 0.757, 0.6141, 0.8565, 0.8088, 0.6428, 0.8958, 0.629, 0.8958, 0.8607, 0.8088, 0.8745, 0.115, 0.649, 0.2145, 0.649, 0.2126, 0.8809, 0.113, 0.8809, 0.6288, 0.6576, 0.5294, 0.6576, 0.5294, 0.431, 0.6288, 0.431, 0.8958, 0.629, 0.9828, 0.6428, 0.9828, 0.8745, 0.8958, 0.8607])
me_cube.materials.append(mat_manalazer)
me_cube.update()

# ---- objects
ob_tower = bpy.data.objects.new('Tower', me_cube_001)
ob_manalazer = bpy.data.objects.new('ManaLazer', me_cube)

# ---- transforms, parenting, visibility, modifiers, constraints
ob_tower.location = (0.0, 0.0, 0.0)
ob_tower.scale = (0.5018, 0.5018, 0.5018)
ob_manalazer.location = (0.003764, -0.1232, 1.796)
ob_manalazer.rotation_euler = (-1.571, 1.571, 0.0)
ob_manalazer.scale = (0.2453, 0.2453, 0.2453)

# ---- collection membership
col_collection.objects.link(ob_tower)
col_collection.objects.link(ob_manalazer)

# ---- scene / render settings (as saved in the file)
scene.frame_start = 1; scene.frame_end = 250; scene.frame_set(1)
scene.render.engine = 'BLENDER_EEVEE_NEXT'
bpy.context.view_layer.update()

# ---- added for rendering (the .blend has no active camera and no usable light): camera, sun
cam_auto = bpy.data.cameras.new('AutoCamera')
cam_auto.lens = 50.0
cam_auto.sensor_width = 36.0
cam_auto.clip_end = 1000.0
ob_auto_camera = bpy.data.objects.new('AutoCamera', cam_auto)
scene.collection.objects.link(ob_auto_camera)
ob_auto_camera.location = (2.32908, -2.79011, 2.91832)
ob_auto_camera.rotation_euler = (1.09748, -7.21219e-08, 0.694738)
scene.camera = ob_auto_camera
light_auto_sun = bpy.data.lights.new('AutoSun', 'SUN')
light_auto_sun.energy = 3.0
light_auto_sun.angle = 0.0523599
ob_auto_sun = bpy.data.objects.new('AutoSun', light_auto_sun)
scene.collection.objects.link(ob_auto_sun)
ob_auto_sun.rotation_euler = (0.872665, 0.174533, 0.523599)
bpy.context.view_layer.update()
